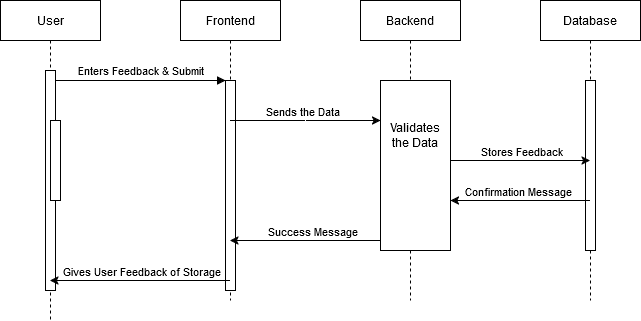

The diagram above was exported from draw.io. Its source (the exported page's mxGraphModel, read from the mxfile embedded in the PNG):
<mxGraphModel dx="1434" dy="718" grid="1" gridSize="10" guides="1" tooltips="1" connect="1" arrows="1" fold="1" page="1" pageScale="1" pageWidth="850" pageHeight="1100" math="0" shadow="0">
  <root>
    <mxCell id="0" />
    <mxCell id="1" parent="0" />
    <mxCell id="aM9ryv3xv72pqoxQDRHE-1" value="User" style="shape=umlLifeline;perimeter=lifelinePerimeter;whiteSpace=wrap;html=1;container=0;dropTarget=0;collapsible=0;recursiveResize=0;outlineConnect=0;portConstraint=eastwest;newEdgeStyle={&quot;edgeStyle&quot;:&quot;elbowEdgeStyle&quot;,&quot;elbow&quot;:&quot;vertical&quot;,&quot;curved&quot;:0,&quot;rounded&quot;:0};" parent="1" vertex="1">
      <mxGeometry x="40" y="40" width="100" height="320" as="geometry" />
    </mxCell>
    <mxCell id="aM9ryv3xv72pqoxQDRHE-2" value="" style="html=1;points=[];perimeter=orthogonalPerimeter;outlineConnect=0;targetShapes=umlLifeline;portConstraint=eastwest;newEdgeStyle={&quot;edgeStyle&quot;:&quot;elbowEdgeStyle&quot;,&quot;elbow&quot;:&quot;vertical&quot;,&quot;curved&quot;:0,&quot;rounded&quot;:0};" parent="aM9ryv3xv72pqoxQDRHE-1" vertex="1">
      <mxGeometry x="45" y="70" width="10" height="220" as="geometry" />
    </mxCell>
    <mxCell id="aM9ryv3xv72pqoxQDRHE-4" value="" style="html=1;points=[];perimeter=orthogonalPerimeter;outlineConnect=0;targetShapes=umlLifeline;portConstraint=eastwest;newEdgeStyle={&quot;edgeStyle&quot;:&quot;elbowEdgeStyle&quot;,&quot;elbow&quot;:&quot;vertical&quot;,&quot;curved&quot;:0,&quot;rounded&quot;:0};" parent="aM9ryv3xv72pqoxQDRHE-1" vertex="1">
      <mxGeometry x="50" y="120" width="10" height="80" as="geometry" />
    </mxCell>
    <mxCell id="aM9ryv3xv72pqoxQDRHE-5" value="&lt;div&gt;Frontend&lt;/div&gt;" style="shape=umlLifeline;perimeter=lifelinePerimeter;whiteSpace=wrap;html=1;container=0;dropTarget=0;collapsible=0;recursiveResize=0;outlineConnect=0;portConstraint=eastwest;newEdgeStyle={&quot;edgeStyle&quot;:&quot;elbowEdgeStyle&quot;,&quot;elbow&quot;:&quot;vertical&quot;,&quot;curved&quot;:0,&quot;rounded&quot;:0};" parent="1" vertex="1">
      <mxGeometry x="220" y="40" width="100" height="300" as="geometry" />
    </mxCell>
    <mxCell id="aM9ryv3xv72pqoxQDRHE-6" value="" style="html=1;points=[];perimeter=orthogonalPerimeter;outlineConnect=0;targetShapes=umlLifeline;portConstraint=eastwest;newEdgeStyle={&quot;edgeStyle&quot;:&quot;elbowEdgeStyle&quot;,&quot;elbow&quot;:&quot;vertical&quot;,&quot;curved&quot;:0,&quot;rounded&quot;:0};" parent="aM9ryv3xv72pqoxQDRHE-5" vertex="1">
      <mxGeometry x="45" y="80" width="10" height="210" as="geometry" />
    </mxCell>
    <mxCell id="aM9ryv3xv72pqoxQDRHE-7" value="Enters Feedback &amp;amp; Submit" style="html=1;verticalAlign=bottom;endArrow=block;edgeStyle=elbowEdgeStyle;elbow=vertical;curved=0;rounded=0;" parent="1" source="aM9ryv3xv72pqoxQDRHE-2" target="aM9ryv3xv72pqoxQDRHE-6" edge="1">
      <mxGeometry relative="1" as="geometry">
        <mxPoint x="195" y="130" as="sourcePoint" />
        <Array as="points">
          <mxPoint x="180" y="120" />
        </Array>
      </mxGeometry>
    </mxCell>
    <mxCell id="3rBUN33TbLipBViFSx1w-1" value="&lt;div&gt;Backend&lt;/div&gt;" style="shape=umlLifeline;perimeter=lifelinePerimeter;whiteSpace=wrap;html=1;container=0;dropTarget=0;collapsible=0;recursiveResize=0;outlineConnect=0;portConstraint=eastwest;newEdgeStyle={&quot;edgeStyle&quot;:&quot;elbowEdgeStyle&quot;,&quot;elbow&quot;:&quot;vertical&quot;,&quot;curved&quot;:0,&quot;rounded&quot;:0};" vertex="1" parent="1">
      <mxGeometry x="400" y="40" width="100" height="300" as="geometry" />
    </mxCell>
    <mxCell id="3rBUN33TbLipBViFSx1w-2" value="&lt;div align=&quot;center&quot;&gt;&lt;div&gt;&lt;br&gt;&lt;/div&gt;&lt;/div&gt;" style="html=1;points=[];perimeter=orthogonalPerimeter;outlineConnect=0;targetShapes=umlLifeline;portConstraint=eastwest;newEdgeStyle={&quot;edgeStyle&quot;:&quot;elbowEdgeStyle&quot;,&quot;elbow&quot;:&quot;vertical&quot;,&quot;curved&quot;:0,&quot;rounded&quot;:0};align=left;" vertex="1" parent="3rBUN33TbLipBViFSx1w-1">
      <mxGeometry x="20" y="80" width="70" height="170" as="geometry" />
    </mxCell>
    <mxCell id="3rBUN33TbLipBViFSx1w-3" value="&lt;div&gt;Database&lt;/div&gt;" style="shape=umlLifeline;perimeter=lifelinePerimeter;whiteSpace=wrap;html=1;container=0;dropTarget=0;collapsible=0;recursiveResize=0;outlineConnect=0;portConstraint=eastwest;newEdgeStyle={&quot;edgeStyle&quot;:&quot;elbowEdgeStyle&quot;,&quot;elbow&quot;:&quot;vertical&quot;,&quot;curved&quot;:0,&quot;rounded&quot;:0};" vertex="1" parent="1">
      <mxGeometry x="580" y="40" width="100" height="300" as="geometry" />
    </mxCell>
    <mxCell id="3rBUN33TbLipBViFSx1w-4" value="" style="html=1;points=[];perimeter=orthogonalPerimeter;outlineConnect=0;targetShapes=umlLifeline;portConstraint=eastwest;newEdgeStyle={&quot;edgeStyle&quot;:&quot;elbowEdgeStyle&quot;,&quot;elbow&quot;:&quot;vertical&quot;,&quot;curved&quot;:0,&quot;rounded&quot;:0};" vertex="1" parent="3rBUN33TbLipBViFSx1w-3">
      <mxGeometry x="45" y="80" width="10" height="170" as="geometry" />
    </mxCell>
    <mxCell id="3rBUN33TbLipBViFSx1w-10" value="&lt;div&gt;&lt;br&gt;&lt;/div&gt;&lt;div&gt;&lt;br&gt;&lt;/div&gt;" style="endArrow=classic;html=1;rounded=0;" edge="1" parent="1">
      <mxGeometry width="50" height="50" relative="1" as="geometry">
        <mxPoint x="269.5" y="160" as="sourcePoint" />
        <mxPoint x="420" y="160" as="targetPoint" />
      </mxGeometry>
    </mxCell>
    <mxCell id="3rBUN33TbLipBViFSx1w-12" value="&lt;div&gt;Sends the Data&lt;/div&gt;" style="edgeLabel;html=1;align=center;verticalAlign=middle;resizable=0;points=[];" vertex="1" connectable="0" parent="3rBUN33TbLipBViFSx1w-10">
      <mxGeometry x="0.2389" y="3" relative="1" as="geometry">
        <mxPoint x="-21" y="-7" as="offset" />
      </mxGeometry>
    </mxCell>
    <mxCell id="3rBUN33TbLipBViFSx1w-13" value="" style="endArrow=classic;html=1;rounded=0;" edge="1" parent="1" target="3rBUN33TbLipBViFSx1w-3">
      <mxGeometry width="50" height="50" relative="1" as="geometry">
        <mxPoint x="490" y="200" as="sourcePoint" />
        <mxPoint x="560" y="200" as="targetPoint" />
        <Array as="points">
          <mxPoint x="520" y="200" />
        </Array>
      </mxGeometry>
    </mxCell>
    <mxCell id="3rBUN33TbLipBViFSx1w-14" value="Stores Feedback" style="edgeLabel;html=1;align=center;verticalAlign=middle;resizable=0;points=[];" vertex="1" connectable="0" parent="3rBUN33TbLipBViFSx1w-13">
      <mxGeometry x="-0.0056" y="-2" relative="1" as="geometry">
        <mxPoint x="1" y="-12" as="offset" />
      </mxGeometry>
    </mxCell>
    <mxCell id="3rBUN33TbLipBViFSx1w-16" value="" style="endArrow=classic;html=1;rounded=0;" edge="1" parent="1">
      <mxGeometry width="50" height="50" relative="1" as="geometry">
        <mxPoint x="629.5" y="240" as="sourcePoint" />
        <mxPoint x="490" y="240" as="targetPoint" />
      </mxGeometry>
    </mxCell>
    <mxCell id="3rBUN33TbLipBViFSx1w-17" value="Confirmation Message" style="edgeLabel;html=1;align=center;verticalAlign=middle;resizable=0;points=[];" vertex="1" connectable="0" parent="3rBUN33TbLipBViFSx1w-16">
      <mxGeometry x="-0.1833" y="1" relative="1" as="geometry">
        <mxPoint x="-15" y="-11" as="offset" />
      </mxGeometry>
    </mxCell>
    <mxCell id="3rBUN33TbLipBViFSx1w-18" value="" style="endArrow=classic;html=1;rounded=0;" edge="1" parent="1">
      <mxGeometry width="50" height="50" relative="1" as="geometry">
        <mxPoint x="420" y="280" as="sourcePoint" />
        <mxPoint x="269.5" y="280" as="targetPoint" />
      </mxGeometry>
    </mxCell>
    <mxCell id="3rBUN33TbLipBViFSx1w-19" value="Success Message " style="edgeLabel;html=1;align=center;verticalAlign=middle;resizable=0;points=[];" vertex="1" connectable="0" parent="3rBUN33TbLipBViFSx1w-18">
      <mxGeometry x="0.3278" y="-2" relative="1" as="geometry">
        <mxPoint x="31" y="-8" as="offset" />
      </mxGeometry>
    </mxCell>
    <mxCell id="3rBUN33TbLipBViFSx1w-21" value="" style="endArrow=classic;html=1;rounded=0;" edge="1" parent="1">
      <mxGeometry width="50" height="50" relative="1" as="geometry">
        <mxPoint x="269.5" y="320" as="sourcePoint" />
        <mxPoint x="89.5" y="320" as="targetPoint" />
      </mxGeometry>
    </mxCell>
    <mxCell id="3rBUN33TbLipBViFSx1w-23" value="Gives User Feedback of Storage" style="edgeLabel;html=1;align=center;verticalAlign=middle;resizable=0;points=[];" vertex="1" connectable="0" parent="3rBUN33TbLipBViFSx1w-21">
      <mxGeometry x="0.0722" y="4" relative="1" as="geometry">
        <mxPoint x="7" y="-14" as="offset" />
      </mxGeometry>
    </mxCell>
    <mxCell id="3rBUN33TbLipBViFSx1w-25" value="&lt;div&gt;Validates&lt;/div&gt;&lt;div&gt;the Data&lt;br&gt;&lt;/div&gt;" style="text;html=1;align=center;verticalAlign=middle;whiteSpace=wrap;rounded=0;" vertex="1" parent="1">
      <mxGeometry x="425" y="160" width="60" height="30" as="geometry" />
    </mxCell>
  </root>
</mxGraphModel>